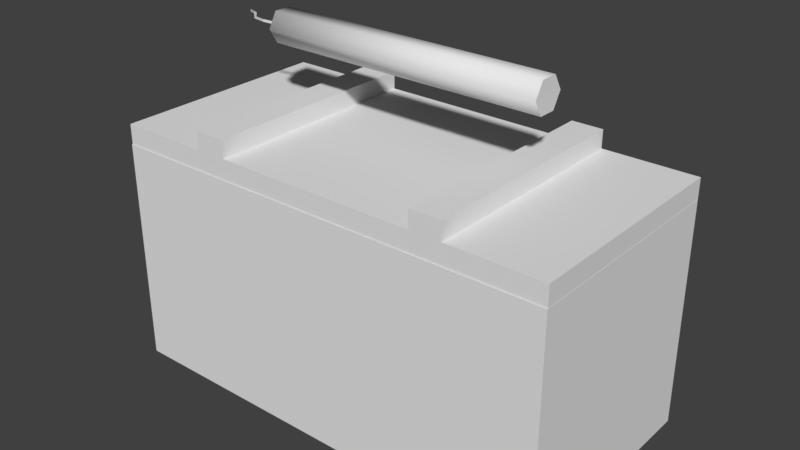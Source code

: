# Source: Explosives.blend  (saved by Blender 2.78.0; exported with 4.5.12 LTS)
import bpy
from mathutils import Matrix  # noqa: F401  (used for matrix-valued properties, if any)

bpy.ops.wm.read_factory_settings(use_empty=True)
scene = bpy.context.scene
scene.name = 'Scene'

# ---- collections
col_collection_1 = bpy.data.collections.new('Collection 1'); scene.collection.children.link(col_collection_1)

# ---- materials (node trees are filled in below, after node groups)
mat_dynamitematerial = bpy.data.materials.new('DynamiteMaterial')
mat_dynamitematerial.alpha_threshold = 0.0
mat_dynamitematerial.use_transparent_shadow = False
mat_dynamitematerial.roughness = 0.5
mat_dynamitematerial.line_color = (0.0, 0.0, 0.0, 1.0)
mat_boxmaterial = bpy.data.materials.new('BoxMaterial')
mat_boxmaterial.alpha_threshold = 0.0
mat_boxmaterial.use_transparent_shadow = False
mat_boxmaterial.roughness = 0.5

# ---- material node trees

# ---- world
world_world = bpy.data.worlds.new('World'); scene.world = world_world
world_world.color = (0.05088, 0.05088, 0.05088)
world_world.use_sun_shadow = False
world_world.sun_shadow_jitter_overblur = 0.0
world_world.cycles.sampling_method = 'MANUAL'

# ---- meshes
me_cylinder = bpy.data.meshes.new('Cylinder')
me_cylinder.from_pydata([(0.0, 0.02133, -0.1767), (0.0, 0.02133, 0.1767), (0.01847, 0.01066, -0.1767), (0.01847, 0.01066, 0.1767), (0.01847, -0.01066, -0.1767), (0.01847, -0.01066, 0.1767), (-1.865e-09, -0.02133, -0.1767), (-1.865e-09, -0.02133, 0.1767), (-0.01847, -0.01066, -0.1767), (-0.01847, -0.01066, 0.1767), (-0.01847, 0.01066, -0.1767), (-0.01847, 0.01066, 0.1767), (1.382e-05, 0.002863, -0.2231), (-0.001529, 0.0001608, -0.2237), (-3.344e-08, 0.001837, -0.1765), (-0.0009299, -0.002286, -0.2037), (-0.001591, -0.0009183, -0.1765), (-0.00252, -0.005041, -0.2037), (0.001591, -0.0009183, -0.1765), (0.0006608, -0.005041, -0.2037), (0.001652, 0.0002168, -0.2237), (-0.0004975, 0.01369, -0.2338), (0.001241, 0.01209, -0.236), (-0.001933, 0.0119, -0.236), (0.001882, 0.02291, -0.2502), (0.003589, 0.02079, -0.2518), (0.0004114, 0.02065, -0.2518)], [], [(0, 1, 3, 2), (2, 3, 5, 4), (4, 5, 7, 6), (6, 7, 9, 8), (3, 1, 11, 9, 7, 5), (8, 9, 11, 10), (10, 11, 1, 0), (0, 2, 4, 6, 8, 10), (20, 13, 23, 22), (17, 15, 12, 13), (14, 15, 17, 16), (12, 20, 22, 21), (19, 17, 13, 20), (16, 17, 19, 18), (15, 19, 20, 12), (23, 21, 24, 26), (18, 19, 15, 14), (13, 12, 21, 23), (26, 24, 25), (22, 23, 26, 25), (21, 22, 25, 24)])
me_cylinder.polygons.foreach_set('use_smooth', [1, 1, 1, 1, 0, 1, 1, 0, 0, 0, 0, 0, 0, 0, 0, 0, 0, 0, 0, 0, 0])
_uv = me_cylinder.uv_layers.new(name='UVMap')
_uv.uv.foreach_set('vector', [0.3539, 0.01115, 0.3539, 0.998, 0.3265, 0.998, 0.3265, 0.01115, 0.3265, 0.01115, 0.3265, 0.998, 0.299, 0.998, 0.299, 0.01115, 0.299, 0.01115, 0.299, 0.998, 0.2716, 0.998, 0.2716, 0.01115, 0.2716, 0.01115, 0.2716, 0.998, 0.2442, 0.998, 0.2442, 0.01115, 0.1347, 0.1644, 0.1652, 0.2172, 0.1347, 0.27, 0.07377, 0.27, 0.04328, 0.2172, 0.07377, 0.1644, 0.4088, 0.01115, 0.4088, 0.998, 0.3813, 0.998, 0.3813, 0.01115, 0.3813, 0.01115, 0.3813, 0.998, 0.3539, 0.998, 0.3539, 0.01115, 0.1656, 0.3526, 0.1349, 0.4058, 0.07357, 0.4058, 0.0429, 0.3526, 0.07357, 0.2995, 0.1349, 0.2995, 0.9497, 0.936, 0.9878, 0.936, 0.9878, 0.9742, 0.9497, 0.9742, 0.9497, 0.936, 0.9878, 0.936, 0.9878, 0.9742, 0.9497, 0.9742, 0.9497, 0.936, 0.9878, 0.936, 0.9878, 0.9742, 0.9497, 0.9742, 0.9497, 0.936, 0.9878, 0.936, 0.9878, 0.9742, 0.9497, 0.9742, 0.9497, 0.936, 0.9878, 0.936, 0.9878, 0.9742, 0.9497, 0.9742, 0.9497, 0.936, 0.9878, 0.936, 0.9878, 0.9742, 0.9497, 0.9742, 0.9497, 0.936, 0.9878, 0.936, 0.9878, 0.9742, 0.9497, 0.9742, 0.9497, 0.936, 0.9878, 0.936, 0.9878, 0.9742, 0.9497, 0.9742, 0.9497, 0.936, 0.9878, 0.936, 0.9878, 0.9742, 0.9497, 0.9742, 0.9497, 0.936, 0.9878, 0.936, 0.9878, 0.9742, 0.9497, 0.9742, 0.9497, 0.936, 0.9878, 0.936, 0.9878, 0.9742, 0.9497, 0.936, 0.9878, 0.936, 0.9878, 0.9742, 0.9497, 0.9742, 0.9497, 0.936, 0.9878, 0.936, 0.9878, 0.9742, 0.9497, 0.9742])
me_cylinder.materials.append(mat_dynamitematerial)
me_cylinder.use_remesh_preserve_volume = False
me_cylinder.use_remesh_preserve_attributes = False
me_cylinder.use_mirror_vertex_groups = False
me_cylinder.update()
me_cube_001 = bpy.data.meshes.new('Cube.001')
me_cube_001.from_pydata([(0.2826, 8.603e-05, 0.001204), (0.2826, 8.603e-05, 0.02573), (0.2826, 0.282, 0.001204), (0.2826, 0.282, 0.02573), (0.166, 0.282, 0.02573), (0.166, 8.603e-05, 0.02573), (0.1267, 8.603e-05, 0.02573), (0.1267, 0.282, 0.02573), (0.1267, 0.282, 0.04811), (0.166, 0.282, 0.04811), (0.166, 8.603e-05, 0.04811), (0.1267, 8.603e-05, 0.04811), (0.0, 8.603e-05, 0.001204), (0.0, 8.603e-05, 0.02573), (0.0, 0.282, 0.001204), (0.0, 0.282, 0.02573), (-0.2826, 8.603e-05, 0.001204), (-0.2826, 8.603e-05, 0.02573), (-0.2826, 0.282, 0.001204), (-0.2826, 0.282, 0.02573), (-0.166, 0.282, 0.02573), (-0.166, 8.603e-05, 0.02573), (-0.1267, 8.603e-05, 0.02573), (-0.1267, 0.282, 0.02573), (-0.1267, 0.282, 0.04811), (-0.166, 0.282, 0.04811), (-0.166, 8.603e-05, 0.04811), (-0.1267, 8.603e-05, 0.04811)], [], [(14, 15, 7, 4, 3, 2), (2, 3, 1, 0), (0, 1, 5, 6, 13, 12), (14, 2, 0, 12), (7, 15, 13, 6), (3, 4, 5, 1), (7, 6, 11, 8), (9, 8, 11, 10), (6, 5, 10, 11), (5, 4, 9, 10), (4, 7, 8, 9), (14, 18, 19, 20, 23, 15), (18, 16, 17, 19), (16, 12, 13, 22, 21, 17), (14, 12, 16, 18), (23, 22, 13, 15), (19, 17, 21, 20), (23, 24, 27, 22), (25, 26, 27, 24), (22, 27, 26, 21), (21, 26, 25, 20), (20, 25, 24, 23)])
_uv = me_cube_001.uv_layers.new(name='UVMap')
_uv.uv.foreach_set('vector', [0.5, 0.6093, 0.5, 0.6914, 0.6848, 0.6914, 0.7421, 0.6914, 0.9121, 0.6914, 0.9121, 0.6093, 0.8255, 0.9639, 0.8255, 0.9998, 0.413, 0.9998, 0.413, 0.9639, 0.9121, 0.6093, 0.9121, 0.6915, 0.7421, 0.6915, 0.6848, 0.6915, 0.5, 0.6915, 0.5, 0.6093, 0.5054, 0.5205, 0.9188, 0.5205, 0.9188, 0.8568, 0.5054, 0.8568, 0.6414, 0.8523, 0.4927, 0.8523, 0.4927, 0.5215, 0.6414, 0.5215, 0.8768, 0.8523, 0.7401, 0.8523, 0.7401, 0.5215, 0.8768, 0.5215, 0.2338, 0.5213, 0.7633, 0.5213, 0.7633, 0.6061, 0.2338, 0.6061, 0.2338, 0.6914, 0.2338, 0.6061, 0.7633, 0.6061, 0.7633, 0.6914, 0.8005, 0.4548, 0.916, 0.4548, 0.916, 0.5206, 0.8005, 0.5206, 0.7633, 0.7747, 0.2338, 0.7747, 0.2338, 0.6914, 0.7633, 0.6914, 0.9159, 0.5206, 0.8004, 0.5206, 0.8004, 0.4549, 0.9159, 0.4549, 0.5, 0.6093, 0.08797, 0.6093, 0.08797, 0.6914, 0.2579, 0.6914, 0.3152, 0.6914, 0.5, 0.6914, 0.4127, 0.9998, 0.0001932, 0.9998, 0.0001932, 0.9639, 0.4127, 0.9639, 0.08797, 0.6093, 0.5, 0.6093, 0.5, 0.6915, 0.3152, 0.6915, 0.2579, 0.6915, 0.08797, 0.6915, 0.5054, 0.5205, 0.5054, 0.8568, 0.09199, 0.8568, 0.09199, 0.5205, 0.344, 0.8523, 0.344, 0.5215, 0.4927, 0.5215, 0.4927, 0.8523, 0.1086, 0.8523, 0.1086, 0.5215, 0.2454, 0.5215, 0.2454, 0.8523, 0.2337, 0.7746, 0.2337, 0.6914, 0.7632, 0.6914, 0.7632, 0.7746, 0.2337, 0.6061, 0.7632, 0.6061, 0.7632, 0.6914, 0.2337, 0.6914, 0.9159, 0.4549, 0.9159, 0.5206, 0.8004, 0.5206, 0.8004, 0.4549, 0.7632, 0.5213, 0.7632, 0.6061, 0.2337, 0.6061, 0.2337, 0.5213, 0.8004, 0.5206, 0.8004, 0.4549, 0.9159, 0.4549, 0.9159, 0.5206])
me_cube_001.materials.append(mat_boxmaterial)
me_cube_001.use_remesh_preserve_volume = False
me_cube_001.use_remesh_preserve_attributes = False
me_cube_001.use_mirror_vertex_groups = False
me_cube_001.update()
me_cube = bpy.data.meshes.new('Cube')
me_cube.from_pydata([(0.2828, 0.1412, 0.1412), (0.2828, 0.1412, -0.1412), (0.2828, -0.1412, 0.1412), (0.2828, -0.1412, -0.1412), (0.2584, 0.1168, 0.1412), (0.2584, -0.1168, 0.1412), (0.2584, -0.1168, -0.1187), (0.2584, 0.1168, -0.1187), (-0.2828, 0.1412, 0.1412), (-0.2828, 0.1412, -0.1412), (-0.2828, -0.1412, 0.1412), (-0.2828, -0.1412, -0.1412), (-0.2584, 0.1168, 0.1412), (-0.2584, -0.1168, 0.1412), (-0.2584, -0.1168, -0.1187), (-0.2584, 0.1168, -0.1187), (0.2024, -0.107, 0.0), (-0.2129, -0.107, 0.0), (0.2129, 0.107, 0.0), (-0.2129, 0.107, 0.0), (0.2106, 0.0, 0.02679), (-0.2162, 0.0, 0.02679), (0.2189, -0.05352, 0.02205), (-0.2217, 0.05352, 0.02205), (0.2129, 0.05352, 0.02205), (-0.2176, -0.05352, 0.02205), (0.2189, -0.08027, 0.02524), (-0.2217, 0.08027, 0.02524), (0.2106, 0.02676, 0.04341), (-0.2162, -0.02676, 0.04341), (0.2129, -0.02676, 0.04341), (-0.2217, 0.02676, 0.04341), (0.2129, 0.08027, 0.02524), (-0.2075, -0.08027, 0.02524), (0.2024, -0.107, -0.1025), (-0.2129, -0.107, -0.1025), (0.2129, 0.107, -0.1025), (-0.2129, 0.107, -0.1025), (0.2106, 0.0, -0.07572), (-0.2162, 0.0, -0.07572), (0.2189, -0.05352, -0.08046), (-0.2217, 0.05352, -0.08046), (0.2129, 0.05352, -0.08046), (-0.2176, -0.05352, -0.08046), (0.2189, -0.08027, -0.07727), (-0.2217, 0.08027, -0.07727), (0.2106, 0.02676, -0.05911), (-0.2162, -0.02676, -0.05911), (0.2129, -0.02676, -0.05911), (-0.2217, 0.02676, -0.05911), (0.2129, 0.08027, -0.07727), (-0.2075, -0.08027, -0.07727)], [], [(2, 0, 4, 5), (9, 8, 0, 1), (9, 1, 3, 11), (1, 0, 2, 3), (3, 2, 10, 11), (10, 2, 5, 13), (0, 8, 12, 4), (4, 12, 15, 7), (5, 4, 7, 6), (13, 5, 6, 14), (6, 7, 15, 14), (10, 13, 12, 8), (9, 11, 10, 8), (13, 14, 15, 12), (32, 18, 19, 27), (30, 20, 21, 29), (26, 22, 25, 33), (28, 24, 23, 31), (20, 28, 31, 21), (16, 26, 33, 17), (22, 30, 29, 25), (24, 32, 27, 23), (27, 19, 37, 45), (20, 30, 48, 38), (33, 25, 43, 51), (21, 31, 49, 39), (28, 20, 38, 46), (18, 32, 50, 36), (29, 21, 39, 47), (17, 33, 51, 35), (22, 26, 44, 40), (23, 27, 45, 41), (30, 22, 40, 48), (26, 16, 34, 44), (24, 28, 46, 42), (31, 23, 41, 49), (25, 29, 47, 43), (32, 24, 42, 50)])
me_cube.polygons.foreach_set('use_smooth', [0, 0, 0, 0, 0, 0, 0, 0, 0, 0, 0, 0, 0, 0, 1, 1, 1, 1, 1, 1, 1, 1, 1, 1, 1, 1, 1, 1, 1, 1, 1, 1, 1, 1, 1, 1, 1, 1])
me_cube.polygons.foreach_set('material_index', [1, 1, 1, 1, 1, 1, 1, 1, 1, 1, 1, 1, 1, 1, 0, 0, 0, 0, 0, 0, 0, 0, 0, 0, 0, 0, 0, 0, 0, 0, 0, 0, 0, 0, 0, 0, 0, 0])
_uv = me_cube.uv_layers.new(name='UVMap')
_uv.uv.foreach_set('vector', [0.04315, 0.2293, 0.04315, 0.7285, 0.0, 0.6854, 3.278e-07, 0.2724, 1.0, 0.03177, 1.0, 0.4525, 0.0, 0.4544, 1.192e-07, 0.03373, -4.657e-10, 0.525, 1.0, 0.5211, 1.0, 0.8602, -9.313e-10, 0.8602, 1.0, 0.5214, 1.0, 0.9453, 0.0, 0.9453, -1.863e-09, 0.5214, 1.0, 0.5226, 1.0, 0.9473, -9.313e-10, 0.9473, 0.0, 0.5226, 0.04315, 0.0001418, 0.04315, 1.0, 0.0, 0.9568, 1.192e-07, 0.04329, 1.192e-07, 1.0, 0.0, 0.0001418, 0.04315, 0.04329, 0.04315, 0.9568, 0.9113, 0.9429, 0.09283, 0.9429, 0.09283, 0.5251, 0.9113, 0.5251, 0.6966, 0.94, 0.2496, 0.94, 0.2496, 0.5211, 0.6966, 0.5211, 0.1085, 0.5233, 0.888, 0.5233, 0.888, 0.9432, 0.1085, 0.9432, 0.9146, 0.525, 0.9146, 0.9429, 0.08985, 0.9429, 0.08985, 0.525, 0.0, 0.3126, 0.04315, 0.3558, 0.04315, 0.7687, 2.98e-08, 0.8119, 0.00459, 0.5207, 1.0, 0.5207, 1.0, 0.9459, 1.816e-07, 0.9459, 0.2871, 0.9445, 0.2871, 0.5244, 0.6777, 0.5244, 0.6777, 0.9445, 0.7748, 0.2123, 0.8806, 0.2123, 0.8806, 0.7797, 0.7748, 0.7797, 0.3399, 0.2123, 0.4474, 0.2123, 0.4478, 0.7797, 0.3399, 0.7797, 0.1087, 0.2123, 0.2248, 0.2123, 0.2248, 0.7797, 0.1087, 0.7797, 0.5553, 0.2123, 0.6646, 0.2123, 0.6646, 0.7797, 0.5553, 0.7797, 0.4474, 0.2123, 0.5553, 0.2123, 0.5553, 0.7797, 0.4478, 0.7797, 0.0, 0.2123, 0.1087, 0.2123, 0.1087, 0.7797, 0.0, 0.7797, 0.2248, 0.2123, 0.3399, 0.2123, 0.3399, 0.7797, 0.2248, 0.7797, 0.6646, 0.2123, 0.7748, 0.2123, 0.7748, 0.7797, 0.6646, 0.7797, 0.7748, 0.7797, 0.8806, 0.7797, 0.8806, 1.0, 0.7748, 1.0, 0.4474, 0.2123, 0.3399, 0.2123, 0.3399, 0.0, 0.4501, 0.0, 0.1087, 0.7797, 0.2248, 0.7797, 0.2248, 1.0, 0.1087, 1.0, 0.4478, 0.7797, 0.5553, 0.7797, 0.5553, 1.0, 0.4451, 1.0, 0.5553, 0.2123, 0.4474, 0.2123, 0.4501, 0.0, 0.5553, 0.0, 0.8806, 0.2123, 0.7748, 0.2123, 0.7748, 0.0, 0.8806, 0.0, 0.3399, 0.7797, 0.4478, 0.7797, 0.4451, 1.0, 0.3399, 1.0, 0.0, 0.7797, 0.1087, 0.7797, 0.1087, 1.0, 0.0, 1.0, 0.2248, 0.2123, 0.1087, 0.2123, 0.1087, 0.0, 0.2248, 0.0, 0.6646, 0.7797, 0.7748, 0.7797, 0.7748, 1.0, 0.6646, 1.0, 0.3399, 0.2123, 0.2248, 0.2123, 0.2248, 0.0, 0.3399, 0.0, 0.1087, 0.2123, 0.0, 0.2123, 0.0, 0.0, 0.1087, 0.0, 0.6646, 0.2123, 0.5553, 0.2123, 0.5553, 0.0, 0.6646, 0.0, 0.5553, 0.7797, 0.6646, 0.7797, 0.6646, 1.0, 0.5553, 1.0, 0.2248, 0.7797, 0.3399, 0.7797, 0.3399, 1.0, 0.2248, 1.0, 0.7748, 0.2123, 0.6646, 0.2123, 0.6646, 0.0, 0.7748, 0.0])
me_cube.materials.append(mat_dynamitematerial)
me_cube.materials.append(mat_boxmaterial)
me_cube.use_remesh_preserve_volume = False
me_cube.use_remesh_preserve_attributes = False
me_cube.use_mirror_vertex_groups = False
me_cube.update()

# ---- objects
ob_dynamite = bpy.data.objects.new('Dynamite', me_cylinder)
ob_lid = bpy.data.objects.new('Lid', me_cube_001)
ob_box = bpy.data.objects.new('Box', me_cube)

# ---- transforms, parenting, visibility, modifiers, constraints
ob_dynamite.location = (0.006549, -0.03396, 0.3729)
ob_dynamite.rotation_euler = (-1.344e-07, 1.571, 0.0)
ob_dynamite.lineart.crease_threshold = 0.0
ob_lid.location = (0.001299, -0.1749, 0.2421)
ob_lid.lineart.crease_threshold = 0.0
ob_box.location = (0.001299, -0.03457, 0.1018)
ob_box.lock_rotations_4d = False
ob_box.empty_display_type = 'ARROWS'
ob_box.lineart.crease_threshold = 0.0

# ---- collection membership
col_collection_1.objects.link(ob_dynamite)
col_collection_1.objects.link(ob_lid)
col_collection_1.objects.link(ob_box)

# ---- scene / render settings (as saved in the file)
scene.frame_start = 1; scene.frame_end = 250; scene.frame_set(1)
scene.render.engine = 'BLENDER_EEVEE_NEXT'
scene.render.resolution_percentage = 50
scene.render.dither_intensity = 0.0
scene.cycles.use_denoising = False
scene.cycles.samples = 128
scene.cycles.sampling_pattern = 'TABULATED_SOBOL'
scene.cycles.light_sampling_threshold = 0.0
scene.cycles.use_adaptive_sampling = False
scene.cycles.use_light_tree = False
scene.cycles.blur_glossy = 0.0
scene.cycles.sample_clamp_indirect = 0.0
scene.view_settings.view_transform = 'Standard'
bpy.context.view_layer.update()

# ---- added for rendering (the .blend has no active camera and no usable light): camera, sun
cam_auto = bpy.data.cameras.new('AutoCamera')
cam_auto.lens = 50.0
cam_auto.sensor_width = 36.0
cam_auto.clip_end = 1000.0
ob_auto_camera = bpy.data.objects.new('AutoCamera', cam_auto)
scene.collection.objects.link(ob_auto_camera)
ob_auto_camera.location = (0.709234, -0.883864, 0.742311)
ob_auto_camera.rotation_euler = (1.09748, -7.21219e-08, 0.694738)
scene.camera = ob_auto_camera
light_auto_sun = bpy.data.lights.new('AutoSun', 'SUN')
light_auto_sun.energy = 3.0
light_auto_sun.angle = 0.0523599
ob_auto_sun = bpy.data.objects.new('AutoSun', light_auto_sun)
scene.collection.objects.link(ob_auto_sun)
ob_auto_sun.rotation_euler = (0.872665, 0.174533, 0.523599)
bpy.context.view_layer.update()
